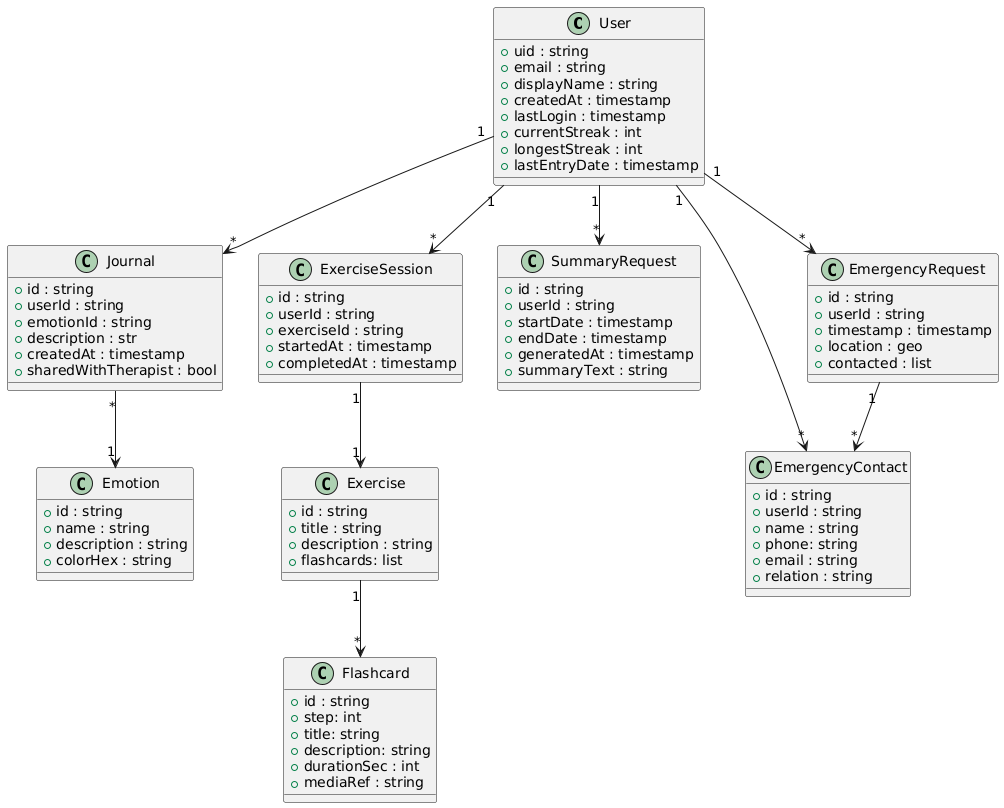

The diagram above was rendered by PlantUML. Its source (embedded in the PNG):
@startuml
' ========= ENTITIES =========

class User {
  + uid : string
  + email : string
  + displayName : string
  + createdAt : timestamp
  + lastLogin : timestamp
  + currentStreak : int
  + longestStreak : int
  + lastEntryDate : timestamp
}

class Emotion {
  + id : string
  + name : string
  + description : string
  + colorHex : string
}

class Journal {
  + id : string
  + userId : string
  + emotionId : string
  + description : str
  + createdAt : timestamp
  + sharedWithTherapist : bool
}

class Exercise {
  + id : string
  + title : string
  + description : string
  + flashcards: list
}

class Flashcard {
  + id : string
  + step: int
  + title: string
  + description: string
  + durationSec : int
  + mediaRef : string
}

class ExerciseSession {
  + id : string
  + userId : string
  + exerciseId : string
  + startedAt : timestamp
  + completedAt : timestamp
}

class SummaryRequest {
  + id : string
  + userId : string
  + startDate : timestamp
  + endDate : timestamp
  + generatedAt : timestamp
  + summaryText : string
}

class EmergencyContact {
  + id : string
  + userId : string
  + name : string
  + phone: string
  + email : string
  + relation : string
}

class EmergencyRequest {
  + id : string
  + userId : string
  + timestamp : timestamp
  + location : geo
  + contacted : list
}

' ========= RELATIONSHIPS =========

User "1" --> "*" Journal
User "1" --> "*" EmergencyContact
User "1" --> "*" ExerciseSession
User "1" --> "*" SummaryRequest
User "1" --> "*" EmergencyRequest

Journal "*" --> "1" Emotion

ExerciseSession "1" --> "1" Exercise

EmergencyRequest "1" --> "*" EmergencyContact

Exercise "1" --> "*" Flashcard
@enduml